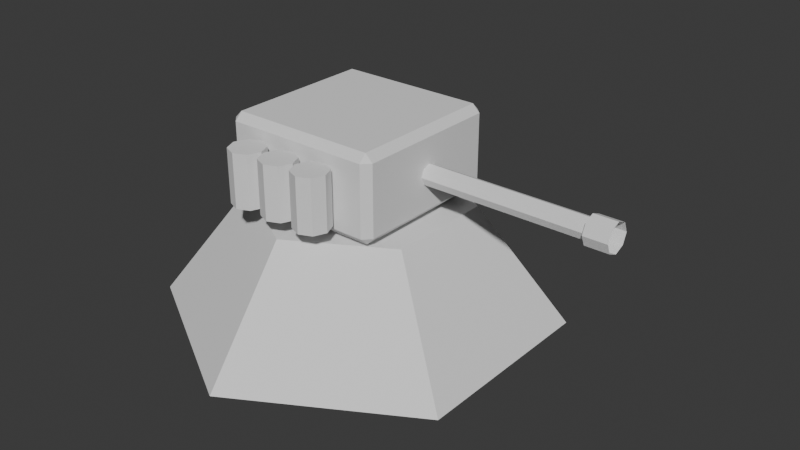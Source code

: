 # Source: acid_turret.blend  (saved by Blender 5.1.29; exported with 4.5.12 LTS)
import bpy
from mathutils import Matrix  # noqa: F401  (used for matrix-valued properties, if any)

bpy.ops.wm.read_factory_settings(use_empty=True)
scene = bpy.context.scene
scene.name = 'Scene'

# ---- collections
col_collection = bpy.data.collections.new('Collection'); scene.collection.children.link(col_collection)

# ---- world
world_world = bpy.data.worlds.new('World'); scene.world = world_world
world_world.use_nodes = True; world_world.node_tree.nodes.clear()
_N = world_world.node_tree.nodes; _L = world_world.node_tree.links
n0 = _N.new('ShaderNodeOutputWorld'); n0.name = 'World Output'; n0.location = (200, 100)
n1 = _N.new('ShaderNodeBackground'); n1.name = 'Background'; n1.location = (-200, 100)
n1.inputs[0].default_value = (0.05088, 0.05088, 0.05088, 1.0)
_L.new(n1.outputs[0], n0.inputs[0])
n0.is_active_output = True
world_world.color = (0.05088, 0.05088, 0.05088)
world_world.sun_shadow_jitter_overblur = 0.0

# ---- meshes
me_cylinder = bpy.data.meshes.new('Cylinder')
me_cylinder.from_pydata([(0.0, 1.0, 0.01523), (0.0, 0.5533, 0.6032), (0.866, 0.5, 0.01523), (0.4791, 0.2766, 0.6032), (0.866, -0.5, 0.01523), (0.4791, -0.2766, 0.6032), (0.0, -1.0, 0.01523), (0.0, -0.5533, 0.6032), (-0.866, -0.5, 0.01523), (-0.4791, -0.2766, 0.6032), (-0.866, 0.5, 0.01523), (-0.4791, 0.2766, 0.6032)], [], [(0, 1, 3, 2), (2, 3, 5, 4), (4, 5, 7, 6), (6, 7, 9, 8), (3, 1, 11, 9, 7, 5), (8, 9, 11, 10), (10, 11, 1, 0), (0, 2, 4, 6, 8, 10)])
_uv = me_cylinder.uv_layers.new(name='UVMap')
_uv.uv.foreach_set('vector', [1.0, 0.5, 1.0, 1.0, 0.8333, 1.0, 0.8333, 0.5, 0.8333, 0.5, 0.8333, 1.0, 0.6667, 1.0, 0.6667, 0.5, 0.6667, 0.5, 0.6667, 1.0, 0.5, 1.0, 0.5, 0.5, 0.5, 0.5, 0.5, 1.0, 0.3333, 1.0, 0.3333, 0.5, 0.4578, 0.37, 0.25, 0.49, 0.04215, 0.37, 0.04215, 0.13, 0.25, 0.01, 0.4578, 0.13, 0.3333, 0.5, 0.3333, 1.0, 0.1667, 1.0, 0.1667, 0.5, 0.1667, 0.5, 0.1667, 1.0, -8.941e-08, 1.0, -8.941e-08, 0.5, 0.75, 0.49, 0.9578, 0.37, 0.9578, 0.13, 0.75, 0.01, 0.5422, 0.13, 0.5422, 0.37])
me_cylinder.update()
me_cube_001 = bpy.data.meshes.new('Cube.001')
me_cube_001.from_pydata([(-0.3771, -0.3711, 0.8154), (-0.3771, -0.4094, 0.8537), (-0.4154, -0.3711, 0.8537), (-0.3771, -0.4094, 1.204), (-0.3771, -0.3711, 1.242), (-0.4154, -0.3711, 1.204), (-0.3771, 0.3711, 0.8154), (-0.4154, 0.3711, 0.8537), (-0.3771, 0.4094, 0.8537), (-0.3771, 0.3711, 1.242), (-0.3771, 0.4094, 1.204), (-0.4154, 0.3711, 1.204), (0.365, -0.3711, 0.8154), (0.4033, -0.3711, 0.8537), (0.365, -0.4094, 0.8537), (0.365, -0.3711, 1.242), (0.365, -0.4094, 1.204), (0.4033, -0.3711, 1.204), (0.365, 0.3711, 0.8154), (0.365, 0.4094, 0.8537), (0.4033, 0.3711, 0.8537), (0.365, 0.3711, 1.242), (0.4033, 0.3711, 1.204), (0.365, 0.4094, 1.204), (1.348, -0.04575, 0.9734), (1.348, 0.005447, 0.9522), (0.3932, -0.04661, 1.025), (1.23, -0.04661, 1.025), (0.3932, -0.03136, 0.9878), (1.23, -0.03136, 0.9878), (0.3932, 0.005447, 0.9725), (1.23, 0.005447, 0.9725), (0.3932, 0.04226, 0.9878), (1.23, 0.04226, 0.9878), (0.3932, 0.0575, 1.025), (1.23, 0.0575, 1.025), (0.3932, 0.04226, 1.061), (1.23, 0.04226, 1.061), (0.3932, 0.005447, 1.077), (1.23, 0.005447, 1.077), (0.3932, -0.03136, 1.061), (1.23, -0.03136, 1.061), (1.348, 0.05664, 0.9734), (1.348, 0.07784, 1.025), (1.348, 0.05664, 1.076), (1.348, -0.06695, 1.025), (1.348, 0.005447, 1.097), (1.348, -0.04575, 1.076), (1.23, -0.04575, 1.076), (1.23, 0.005447, 1.097), (1.23, 0.05664, 1.076), (1.23, 0.07784, 1.025), (1.23, 0.05664, 0.9734), (1.23, 0.005447, 0.9522), (1.23, -0.06695, 1.025), (1.23, -0.04575, 0.9734), (-0.01196, -0.4208, 0.8924), (-0.01196, -0.4208, 1.16), (0.0505, -0.4467, 0.8924), (0.0505, -0.4467, 1.16), (0.07638, -0.5091, 0.8924), (0.07638, -0.5091, 1.16), (0.0505, -0.5716, 0.8924), (0.0505, -0.5716, 1.16), (-0.01196, -0.5974, 0.8924), (-0.01196, -0.5974, 1.16), (-0.07442, -0.5716, 0.8924), (-0.07442, -0.5716, 1.16), (-0.1003, -0.5091, 0.8924), (-0.1003, -0.5091, 1.16), (-0.07442, -0.4467, 0.8924), (-0.07442, -0.4467, 1.16), (0.1779, -0.4208, 0.8924), (0.1779, -0.4208, 1.16), (0.2404, -0.4467, 0.8924), (0.2404, -0.4467, 1.16), (0.2663, -0.5091, 0.8924), (0.2663, -0.5091, 1.16), (0.2404, -0.5716, 0.8924), (0.2404, -0.5716, 1.16), (0.1779, -0.5974, 0.8924), (0.1779, -0.5974, 1.16), (0.1155, -0.5716, 0.8924), (0.1155, -0.5716, 1.16), (0.08961, -0.5091, 0.8924), (0.08961, -0.5091, 1.16), (0.1155, -0.4467, 0.8924), (0.1155, -0.4467, 1.16), (-0.2002, -0.4208, 0.8924), (-0.2002, -0.4208, 1.16), (-0.1378, -0.4467, 0.8924), (-0.1378, -0.4467, 1.16), (-0.1119, -0.5091, 0.8924), (-0.1119, -0.5091, 1.16), (-0.1378, -0.5716, 0.8924), (-0.1378, -0.5716, 1.16), (-0.2002, -0.5974, 0.8924), (-0.2002, -0.5974, 1.16), (-0.2627, -0.5716, 0.8924), (-0.2627, -0.5716, 1.16), (-0.2886, -0.5091, 0.8924), (-0.2886, -0.5091, 1.16), (-0.2627, -0.4467, 0.8924), (-0.2627, -0.4467, 1.16)], [], [(0, 1, 2), (3, 4, 5), (6, 7, 8), (9, 10, 11), (12, 13, 14), (15, 16, 17), (18, 19, 20), (21, 22, 23), (6, 0, 2, 7), (1, 3, 5, 2), (4, 9, 11, 5), (10, 8, 7, 11), (18, 6, 8, 19), (9, 21, 23, 10), (22, 20, 19, 23), (12, 18, 20, 13), (21, 15, 17, 22), (16, 14, 13, 17), (0, 12, 14, 1), (15, 4, 3, 16), (6, 18, 12, 0), (2, 5, 11, 7), (14, 16, 3, 1), (21, 9, 4, 15), (8, 10, 23, 19), (20, 22, 17, 13), (39, 37, 50, 49), (26, 27, 29, 28), (33, 31, 53, 52), (28, 29, 31, 30), (41, 39, 49, 48), (30, 31, 33, 32), (35, 33, 52, 51), (32, 33, 35, 34), (31, 29, 55, 53), (27, 41, 48, 54), (34, 35, 37, 36), (37, 35, 51, 50), (36, 37, 39, 38), (29, 27, 54, 55), (55, 54, 45, 24), (38, 39, 41, 40), (49, 50, 44, 46), (40, 41, 27, 26), (26, 28, 30, 32, 34, 36, 38, 40), (54, 48, 47, 45), (52, 53, 25, 42), (50, 51, 43, 44), (53, 55, 24, 25), (48, 49, 46, 47), (51, 52, 42, 43), (56, 57, 59, 58), (58, 59, 61, 60), (60, 61, 63, 62), (62, 63, 65, 64), (64, 65, 67, 66), (66, 67, 69, 68), (59, 57, 71, 69, 67, 65, 63, 61), (68, 69, 71, 70), (70, 71, 57, 56), (56, 58, 60, 62, 64, 66, 68, 70), (72, 73, 75, 74), (74, 75, 77, 76), (76, 77, 79, 78), (78, 79, 81, 80), (80, 81, 83, 82), (82, 83, 85, 84), (75, 73, 87, 85, 83, 81, 79, 77), (84, 85, 87, 86), (86, 87, 73, 72), (72, 74, 76, 78, 80, 82, 84, 86), (88, 89, 91, 90), (90, 91, 93, 92), (92, 93, 95, 94), (94, 95, 97, 96), (96, 97, 99, 98), (98, 99, 101, 100), (91, 89, 103, 101, 99, 97, 95, 93), (100, 101, 103, 102), (102, 103, 89, 88), (88, 90, 92, 94, 96, 98, 100, 102)])
_uv = me_cube_001.uv_layers.new(name='UVMap')
_uv.uv.foreach_set('vector', [0.1367, 0.7383, 0.1367, 0.75, 0.125, 0.7383, 0.6025, 0.0, 0.625, 0.0117, 0.6025, 0.0117, 0.1367, 0.5117, 0.125, 0.5117, 0.1367, 0.5, 0.625, 0.2461, 0.6025, 0.2588, 0.6025, 0.2383, 0.3633, 0.7383, 0.3918, 0.7383, 0.3804, 0.7558, 0.6308, 0.75, 0.6025, 0.7617, 0.6025, 0.7412, 0.3633, 0.5117, 0.3804, 0.4942, 0.3918, 0.5117, 0.6308, 0.5, 0.6025, 0.5088, 0.6025, 0.4883, 0.1367, 0.5117, 0.1367, 0.7383, 0.125, 0.7383, 0.125, 0.5117, 0.3975, 0.0, 0.6025, 0.0, 0.6025, 0.0117, 0.3975, 0.0117, 0.625, 0.0117, 0.625, 0.2461, 0.6025, 0.2383, 0.6025, 0.0117, 0.6025, 0.2588, 0.3975, 0.2617, 0.3975, 0.2383, 0.6025, 0.2383, 0.3633, 0.5117, 0.1367, 0.5117, 0.1367, 0.5, 0.3804, 0.4942, 0.625, 0.2461, 0.6308, 0.5, 0.6025, 0.4883, 0.6025, 0.2588, 0.6025, 0.5088, 0.3918, 0.5117, 0.3804, 0.4942, 0.6025, 0.4883, 0.3633, 0.7383, 0.3633, 0.5117, 0.3918, 0.5117, 0.3918, 0.7383, 0.6308, 0.5, 0.6308, 0.75, 0.6025, 0.7412, 0.6025, 0.5088, 0.6025, 0.7617, 0.3804, 0.7558, 0.3918, 0.7383, 0.6025, 0.7412, 0.1367, 0.7383, 0.3633, 0.7383, 0.3804, 0.7558, 0.1367, 0.75, 0.6308, 0.75, 0.625, 0.9883, 0.6025, 0.9883, 0.6025, 0.7617, 0.1367, 0.5117, 0.3633, 0.5117, 0.3633, 0.7383, 0.1367, 0.7383, 0.3975, 0.0117, 0.6025, 0.0117, 0.6025, 0.2383, 0.3975, 0.2383, 0.3804, 0.7558, 0.6025, 0.7617, 0.6025, 0.9883, 0.3975, 0.9883, 0.6308, 0.5, 0.8633, 0.5117, 0.8633, 0.7383, 0.6308, 0.75, 0.3975, 0.2617, 0.6025, 0.2588, 0.6025, 0.4883, 0.3804, 0.4942, 0.3918, 0.5117, 0.6025, 0.5088, 0.6025, 0.7412, 0.3918, 0.7383, 0.25, 1.0, 0.375, 1.0, 0.375, 1.0, 0.25, 1.0, 1.0, 0.5, 1.0, 1.0, 0.875, 1.0, 0.875, 0.5, 0.625, 1.0, 0.75, 1.0, 0.75, 1.0, 0.625, 1.0, 0.875, 0.5, 0.875, 1.0, 0.75, 1.0, 0.75, 0.5, 0.125, 1.0, 0.25, 1.0, 0.25, 1.0, 0.125, 1.0, 0.75, 0.5, 0.75, 1.0, 0.625, 1.0, 0.625, 0.5, 0.5, 1.0, 0.625, 1.0, 0.625, 1.0, 0.5, 1.0, 0.625, 0.5, 0.625, 1.0, 0.5, 1.0, 0.5, 0.5, 0.75, 1.0, 0.875, 1.0, 0.875, 1.0, 0.75, 1.0, 0.0, 1.0, 0.125, 1.0, 0.125, 1.0, 0.0, 1.0, 0.5, 0.5, 0.5, 1.0, 0.375, 1.0, 0.375, 0.5, 0.375, 1.0, 0.5, 1.0, 0.5, 1.0, 0.375, 1.0, 0.375, 0.5, 0.375, 1.0, 0.25, 1.0, 0.25, 0.5, 0.875, 1.0, 1.0, 1.0, 1.0, 1.0, 0.875, 1.0, 0.875, 1.0, 1.0, 1.0, 1.0, 1.0, 0.875, 1.0, 0.25, 0.5, 0.25, 1.0, 0.125, 1.0, 0.125, 0.5, 0.25, 1.0, 0.375, 1.0, 0.375, 1.0, 0.25, 1.0, 0.125, 0.5, 0.125, 1.0, 0.0, 1.0, 0.0, 0.5, 0.75, 0.49, 0.9197, 0.4197, 0.99, 0.25, 0.9197, 0.08029, 0.75, 0.01, 0.5803, 0.08029, 0.51, 0.25, 0.5803, 0.4197, 0.0, 1.0, 0.125, 1.0, 0.125, 1.0, 0.0, 1.0, 0.625, 1.0, 0.75, 1.0, 0.75, 1.0, 0.625, 1.0, 0.375, 1.0, 0.5, 1.0, 0.5, 1.0, 0.375, 1.0, 0.75, 1.0, 0.875, 1.0, 0.875, 1.0, 0.75, 1.0, 0.125, 1.0, 0.25, 1.0, 0.25, 1.0, 0.125, 1.0, 0.5, 1.0, 0.625, 1.0, 0.625, 1.0, 0.5, 1.0, 1.0, 0.5, 1.0, 1.0, 0.875, 1.0, 0.875, 0.5, 0.875, 0.5, 0.875, 1.0, 0.75, 1.0, 0.75, 0.5, 0.75, 0.5, 0.75, 1.0, 0.625, 1.0, 0.625, 0.5, 0.625, 0.5, 0.625, 1.0, 0.5, 1.0, 0.5, 0.5, 0.5, 0.5, 0.5, 1.0, 0.375, 1.0, 0.375, 0.5, 0.375, 0.5, 0.375, 1.0, 0.25, 1.0, 0.25, 0.5, 0.4197, 0.4197, 0.25, 0.49, 0.08029, 0.4197, 0.01, 0.25, 0.08029, 0.08029, 0.25, 0.01, 0.4197, 0.08029, 0.49, 0.25, 0.25, 0.5, 0.25, 1.0, 0.125, 1.0, 0.125, 0.5, 0.125, 0.5, 0.125, 1.0, 0.0, 1.0, 0.0, 0.5, 0.75, 0.49, 0.9197, 0.4197, 0.99, 0.25, 0.9197, 0.08029, 0.75, 0.01, 0.5803, 0.08029, 0.51, 0.25, 0.5803, 0.4197, 1.0, 0.5, 1.0, 1.0, 0.875, 1.0, 0.875, 0.5, 0.875, 0.5, 0.875, 1.0, 0.75, 1.0, 0.75, 0.5, 0.75, 0.5, 0.75, 1.0, 0.625, 1.0, 0.625, 0.5, 0.625, 0.5, 0.625, 1.0, 0.5, 1.0, 0.5, 0.5, 0.5, 0.5, 0.5, 1.0, 0.375, 1.0, 0.375, 0.5, 0.375, 0.5, 0.375, 1.0, 0.25, 1.0, 0.25, 0.5, 0.4197, 0.4197, 0.25, 0.49, 0.08029, 0.4197, 0.01, 0.25, 0.08029, 0.08029, 0.25, 0.01, 0.4197, 0.08029, 0.49, 0.25, 0.25, 0.5, 0.25, 1.0, 0.125, 1.0, 0.125, 0.5, 0.125, 0.5, 0.125, 1.0, 0.0, 1.0, 0.0, 0.5, 0.75, 0.49, 0.9197, 0.4197, 0.99, 0.25, 0.9197, 0.08029, 0.75, 0.01, 0.5803, 0.08029, 0.51, 0.25, 0.5803, 0.4197, 1.0, 0.5, 1.0, 1.0, 0.875, 1.0, 0.875, 0.5, 0.875, 0.5, 0.875, 1.0, 0.75, 1.0, 0.75, 0.5, 0.75, 0.5, 0.75, 1.0, 0.625, 1.0, 0.625, 0.5, 0.625, 0.5, 0.625, 1.0, 0.5, 1.0, 0.5, 0.5, 0.5, 0.5, 0.5, 1.0, 0.375, 1.0, 0.375, 0.5, 0.375, 0.5, 0.375, 1.0, 0.25, 1.0, 0.25, 0.5, 0.4197, 0.4197, 0.25, 0.49, 0.08029, 0.4197, 0.01, 0.25, 0.08029, 0.08029, 0.25, 0.01, 0.4197, 0.08029, 0.49, 0.25, 0.25, 0.5, 0.25, 1.0, 0.125, 1.0, 0.125, 0.5, 0.125, 0.5, 0.125, 1.0, 0.0, 1.0, 0.0, 0.5, 0.75, 0.49, 0.9197, 0.4197, 0.99, 0.25, 0.9197, 0.08029, 0.75, 0.01, 0.5803, 0.08029, 0.51, 0.25, 0.5803, 0.4197])
me_cube_001.update()

# ---- objects
ob_base = bpy.data.objects.new('base', me_cylinder)
ob_gun = bpy.data.objects.new('gun', me_cube_001)

# ---- transforms, parenting, visibility, modifiers, constraints
ob_base.location = (0.0, 0.0, 0.0)
ob_gun.location = (0.0, 0.0, -0.1877)

# ---- collection membership
col_collection.objects.link(ob_base)
col_collection.objects.link(ob_gun)

# ---- scene / render settings (as saved in the file)
scene.frame_start = 1; scene.frame_end = 250; scene.frame_set(1)
scene.render.engine = 'BLENDER_EEVEE_NEXT'
scene.render.bake_bias = 0.0
scene.render.bake_samples = 0
scene.cycles.sampling_pattern = 'TABULATED_SOBOL'
scene.eevee.use_volume_custom_range = False
bpy.context.view_layer.update()

# ---- added for rendering (the .blend has no active camera and no usable light): camera, sun
cam_auto = bpy.data.cameras.new('AutoCamera')
cam_auto.lens = 50.0
cam_auto.sensor_width = 36.0
cam_auto.clip_end = 1000.0
ob_auto_camera = bpy.data.objects.new('AutoCamera', cam_auto)
scene.collection.objects.link(ob_auto_camera)
ob_auto_camera.location = (3.1636, -3.50737, 2.87293)
ob_auto_camera.rotation_euler = (1.09748, -7.21219e-08, 0.694738)
scene.camera = ob_auto_camera
light_auto_sun = bpy.data.lights.new('AutoSun', 'SUN')
light_auto_sun.energy = 3.0
light_auto_sun.angle = 0.0523599
ob_auto_sun = bpy.data.objects.new('AutoSun', light_auto_sun)
scene.collection.objects.link(ob_auto_sun)
ob_auto_sun.rotation_euler = (0.872665, 0.174533, 0.523599)
bpy.context.view_layer.update()
